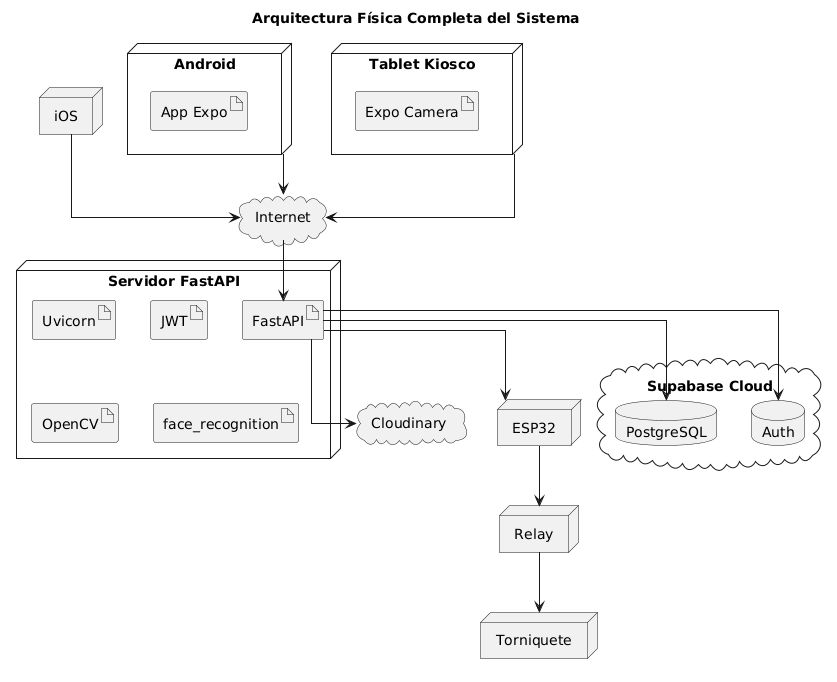

The diagram above was rendered by PlantUML. Its source (embedded in the PNG):
@startuml
title Arquitectura Física Completa del Sistema

skinparam shadowing false
skinparam linetype ortho

node "Android"{
artifact "App Expo"
}

node "iOS"{
artifact "App Expo"
}

node "Tablet Kiosco"{
artifact "Expo Camera"
}

cloud Internet

node "Servidor FastAPI"{

artifact FastAPI

artifact Uvicorn

artifact JWT

artifact OpenCV

artifact face_recognition

}

cloud "Supabase Cloud"{

database PostgreSQL

database Auth

}

cloud Cloudinary

node ESP32

node Relay

node Torniquete

Android --> Internet
iOS --> Internet
"Tablet Kiosco" --> Internet

Internet --> FastAPI

FastAPI --> PostgreSQL

FastAPI --> Auth

FastAPI --> Cloudinary

FastAPI --> ESP32

ESP32 --> Relay

Relay --> Torniquete
@enduml